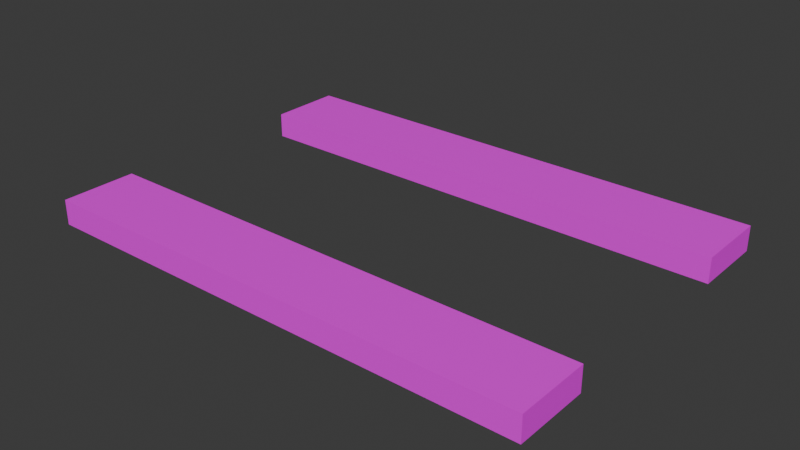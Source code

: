 # Source: Field_3.blend  (saved by Blender 4.4.32; exported with 4.5.12 LTS)
import bpy
from mathutils import Matrix  # noqa: F401  (used for matrix-valued properties, if any)

bpy.ops.wm.read_factory_settings(use_empty=True)
scene = bpy.context.scene
scene.name = 'Scene'

# ---- collections
col_collection = bpy.data.collections.new('Collection'); scene.collection.children.link(col_collection)

# ---- images (referenced by path relative to the original .blend; pixels are not part of the script)
import os
ASSET_DIR = os.environ.get("B2B_ASSET_DIR", "")  # directory of the original .blend (textures are referenced by path, not embedded)
HERE = os.path.dirname(os.path.abspath(__file__))  # packed textures are extracted next to this script under _unpacked/

def load_image(name, relpath, width, height, colorspace="sRGB"):
    """Load a texture the original file referenced (path relative to the .blend, or extracted next to this script)."""
    p = next((c for c in (os.path.join(HERE, relpath), os.path.join(ASSET_DIR, relpath)) if relpath and os.path.exists(c)), "")
    if p:
        img = bpy.data.images.load(p, check_existing=True)
        img.name = name
    else:  # same state as the original file: an image datablock whose file is absent (Cycles renders it pink)
        img = bpy.data.images.new(name, width, height)
        img.source = "FILE"
        img.filepath = "//" + (relpath or name)
    img.colorspace_settings.name = colorspace
    return img
img_fieldmaterial2_1_png = load_image('FieldMaterial2 1.png', 'FieldMaterial2 1.png', 1024, 1024, 'sRGB')

# ---- materials (node trees are filled in below, after node groups)
mat_material = bpy.data.materials.new('Material')
mat_material.alpha_threshold = 0.0
mat_material.roughness = 0.5
mat_material.line_color = (0.0, 0.0, 0.0, 1.0)

# ---- material node trees
mat_material.use_nodes = True; mat_material.node_tree.nodes.clear()
_N = mat_material.node_tree.nodes; _L = mat_material.node_tree.links
n0 = _N.new('ShaderNodeOutputMaterial'); n0.name = 'Material Output'; n0.location = (300, 300)
n1 = _N.new('ShaderNodeBsdfPrincipled'); n1.name = 'Principled BSDF'; n1.location = (10, 300)
n1.inputs[3].default_value = 1.45
n2 = _N.new('ShaderNodeTexImage'); n2.name = '画像テクスチャ'; n2.location = (-280, 280)
n2.image = img_fieldmaterial2_1_png
_L.new(n1.outputs[0], n0.inputs[0])
_L.new(n2.outputs[0], n1.inputs[0])
n0.is_active_output = True

# ---- world
world_world = bpy.data.worlds.new('World'); scene.world = world_world
world_world.use_nodes = True; world_world.node_tree.nodes.clear()
_N = world_world.node_tree.nodes; _L = world_world.node_tree.links
n0 = _N.new('ShaderNodeOutputWorld'); n0.name = 'World Output'; n0.location = (300, 300)
n1 = _N.new('ShaderNodeBackground'); n1.name = 'Background'; n1.location = (10, 300)
n1.inputs[0].default_value = (0.05088, 0.05088, 0.05088, 1.0)
_L.new(n1.outputs[0], n0.inputs[0])
n0.is_active_output = True
world_world.color = (0.05088, 0.05088, 0.05088)
world_world.sun_shadow_jitter_overblur = 0.0

# ---- meshes
me_cube = bpy.data.meshes.new('Cube')
me_cube.from_pydata([(1.0, 14.0, 1.0), (1.0, 14.0, -1.0), (1.0, 8.0, 1.0), (1.0, 8.0, -1.0), (-1.0, 14.0, 1.0), (-1.0, 14.0, -1.0), (-1.0, 8.0, 1.0), (-1.0, 8.0, -1.0)], [], [(0, 4, 6, 2), (3, 2, 6, 7), (7, 6, 4, 5), (5, 1, 3, 7), (1, 0, 2, 3), (5, 4, 0, 1)])
_uv = me_cube.uv_layers.new(name='UVMap')
_uv.uv.foreach_set('vector', [0.411, 0.5, 0.875, 0.5, 0.875, 0.75, 0.411, 0.75, 0.375, 0.75, 0.411, 0.75, 0.411, 1.0, 0.375, 1.0, 0.375, 0.0, 0.411, 0.0, 0.411, 0.25, 0.375, 0.25, 0.125, 0.5, 0.375, 0.5, 0.375, 0.75, 0.125, 0.75, 0.375, 0.5, 0.411, 0.5, 0.411, 0.75, 0.375, 0.75, 0.375, 0.25, 0.411, 0.25, 0.411, 0.5, 0.375, 0.5])
me_cube.materials.append(mat_material)
me_cube.use_mirror_vertex_groups = False
me_cube.update()
arm_x = bpy.data.armatures.new('アーマチュア')  # bones are not reproduced

# ---- objects
ob_cube = bpy.data.objects.new('Cube', me_cube)
ob_x = bpy.data.objects.new('アーマチュア', arm_x)

# ---- transforms, parenting, visibility, modifiers, constraints
ob_cube.location = (0.0, 0.0, -1.0)
ob_cube.scale = (20.0, 1.0, 1.0)
ob_cube.lock_rotations_4d = False
ob_cube.empty_display_type = 'ARROWS'
ob_cube.lineart.crease_threshold = 0.0
_m = ob_cube.modifiers.new('ミラー', 'MIRROR')
_m.use_axis = (False, True, False)
ob_x.location = (20.0, 0.0, -1.0)

# ---- collection membership
col_collection.objects.link(ob_cube)
col_collection.objects.link(ob_x)

# ---- scene / render settings (as saved in the file)
scene.frame_start = 1; scene.frame_end = 250; scene.frame_set(1)
scene.render.engine = 'BLENDER_EEVEE_NEXT'
bpy.context.view_layer.update()

# ---- added for rendering (the .blend has no active camera and no usable light): camera, sun
cam_auto = bpy.data.cameras.new('AutoCamera')
cam_auto.lens = 50.0
cam_auto.sensor_width = 36.0
cam_auto.clip_end = 1000.0
ob_auto_camera = bpy.data.objects.new('AutoCamera', cam_auto)
scene.collection.objects.link(ob_auto_camera)
ob_auto_camera.location = (45.2131, -54.2557, 35.1705)
ob_auto_camera.rotation_euler = (1.09748, -7.21219e-08, 0.694738)
scene.camera = ob_auto_camera
light_auto_sun = bpy.data.lights.new('AutoSun', 'SUN')
light_auto_sun.energy = 3.0
light_auto_sun.angle = 0.0523599
ob_auto_sun = bpy.data.objects.new('AutoSun', light_auto_sun)
scene.collection.objects.link(ob_auto_sun)
ob_auto_sun.rotation_euler = (0.872665, 0.174533, 0.523599)
bpy.context.view_layer.update()
